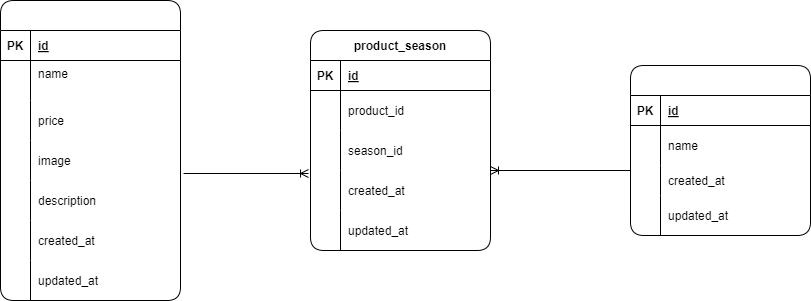

The diagram above was exported from draw.io. Its source (the exported page's mxGraphModel, read from the mxfile embedded in the PNG):
<mxGraphModel dx="1216" dy="568" grid="0" gridSize="10" guides="1" tooltips="1" connect="1" arrows="0" fold="1" page="1" pageScale="1" pageWidth="102400" pageHeight="76800" background="#ffffff" math="0" shadow="0">
  <root>
    <mxCell id="0" />
    <mxCell id="1" parent="0" />
    <mxCell id="32" value="seasons" style="shape=table;startSize=30;container=1;collapsible=1;childLayout=tableLayout;fixedRows=1;rowLines=0;fontStyle=1;align=center;resizeLast=1;rounded=1;fontColor=#FFFFFF;" vertex="1" parent="1">
      <mxGeometry x="640" y="245" width="180" height="170" as="geometry" />
    </mxCell>
    <mxCell id="33" value="" style="shape=tableRow;horizontal=0;startSize=0;swimlaneHead=0;swimlaneBody=0;fillColor=none;collapsible=0;dropTarget=0;points=[[0,0.5],[1,0.5]];portConstraint=eastwest;top=0;left=0;right=0;bottom=1;rounded=1;fontColor=#000000;" vertex="1" parent="32">
      <mxGeometry y="30" width="180" height="30" as="geometry" />
    </mxCell>
    <mxCell id="34" value="PK" style="shape=partialRectangle;connectable=0;fillColor=none;top=0;left=0;bottom=0;right=0;fontStyle=1;overflow=hidden;rounded=1;fontColor=#000000;" vertex="1" parent="33">
      <mxGeometry width="30" height="30" as="geometry">
        <mxRectangle width="30" height="30" as="alternateBounds" />
      </mxGeometry>
    </mxCell>
    <mxCell id="35" value="id" style="shape=partialRectangle;connectable=0;fillColor=none;top=0;left=0;bottom=0;right=0;align=left;spacingLeft=6;fontStyle=5;overflow=hidden;rounded=1;fontColor=#000000;" vertex="1" parent="33">
      <mxGeometry x="30" width="150" height="30" as="geometry">
        <mxRectangle width="150" height="30" as="alternateBounds" />
      </mxGeometry>
    </mxCell>
    <mxCell id="36" value="" style="shape=tableRow;horizontal=0;startSize=0;swimlaneHead=0;swimlaneBody=0;fillColor=none;collapsible=0;dropTarget=0;points=[[0,0.5],[1,0.5]];portConstraint=eastwest;top=0;left=0;right=0;bottom=0;rounded=1;fontColor=#000000;" vertex="1" parent="32">
      <mxGeometry y="60" width="180" height="40" as="geometry" />
    </mxCell>
    <mxCell id="37" value="" style="shape=partialRectangle;connectable=0;fillColor=none;top=0;left=0;bottom=0;right=0;editable=1;overflow=hidden;rounded=1;fontColor=#000000;" vertex="1" parent="36">
      <mxGeometry width="30" height="40" as="geometry">
        <mxRectangle width="30" height="40" as="alternateBounds" />
      </mxGeometry>
    </mxCell>
    <mxCell id="38" value="name" style="shape=partialRectangle;connectable=0;fillColor=none;top=0;left=0;bottom=0;right=0;align=left;spacingLeft=6;overflow=hidden;rounded=1;fontColor=#000000;" vertex="1" parent="36">
      <mxGeometry x="30" width="150" height="40" as="geometry">
        <mxRectangle width="150" height="40" as="alternateBounds" />
      </mxGeometry>
    </mxCell>
    <mxCell id="39" value="" style="shape=tableRow;horizontal=0;startSize=0;swimlaneHead=0;swimlaneBody=0;fillColor=none;collapsible=0;dropTarget=0;points=[[0,0.5],[1,0.5]];portConstraint=eastwest;top=0;left=0;right=0;bottom=0;rounded=1;fontColor=#000000;" vertex="1" parent="32">
      <mxGeometry y="100" width="180" height="30" as="geometry" />
    </mxCell>
    <mxCell id="40" value="" style="shape=partialRectangle;connectable=0;fillColor=none;top=0;left=0;bottom=0;right=0;editable=1;overflow=hidden;rounded=1;fontColor=#000000;" vertex="1" parent="39">
      <mxGeometry width="30" height="30" as="geometry">
        <mxRectangle width="30" height="30" as="alternateBounds" />
      </mxGeometry>
    </mxCell>
    <mxCell id="41" value="created_at" style="shape=partialRectangle;connectable=0;fillColor=none;top=0;left=0;bottom=0;right=0;align=left;spacingLeft=6;overflow=hidden;rounded=1;fontColor=#000000;" vertex="1" parent="39">
      <mxGeometry x="30" width="150" height="30" as="geometry">
        <mxRectangle width="150" height="30" as="alternateBounds" />
      </mxGeometry>
    </mxCell>
    <mxCell id="42" value="" style="shape=tableRow;horizontal=0;startSize=0;swimlaneHead=0;swimlaneBody=0;fillColor=none;collapsible=0;dropTarget=0;points=[[0,0.5],[1,0.5]];portConstraint=eastwest;top=0;left=0;right=0;bottom=0;rounded=1;fontColor=#000000;" vertex="1" parent="32">
      <mxGeometry y="130" width="180" height="40" as="geometry" />
    </mxCell>
    <mxCell id="43" value="" style="shape=partialRectangle;connectable=0;fillColor=none;top=0;left=0;bottom=0;right=0;editable=1;overflow=hidden;rounded=1;fontColor=#000000;" vertex="1" parent="42">
      <mxGeometry width="30" height="40" as="geometry">
        <mxRectangle width="30" height="40" as="alternateBounds" />
      </mxGeometry>
    </mxCell>
    <mxCell id="44" value="updated_at" style="shape=partialRectangle;connectable=0;fillColor=none;top=0;left=0;bottom=0;right=0;align=left;spacingLeft=6;overflow=hidden;rounded=1;fontColor=#000000;" vertex="1" parent="42">
      <mxGeometry x="30" width="150" height="40" as="geometry">
        <mxRectangle width="150" height="40" as="alternateBounds" />
      </mxGeometry>
    </mxCell>
    <mxCell id="46" value="products" style="shape=table;startSize=30;container=1;collapsible=1;childLayout=tableLayout;fixedRows=1;rowLines=0;fontStyle=1;align=center;resizeLast=1;rounded=1;fontColor=#FFFFFF;" vertex="1" parent="1">
      <mxGeometry x="10" y="180" width="180" height="300" as="geometry" />
    </mxCell>
    <mxCell id="47" value="" style="shape=tableRow;horizontal=0;startSize=0;swimlaneHead=0;swimlaneBody=0;fillColor=none;collapsible=0;dropTarget=0;points=[[0,0.5],[1,0.5]];portConstraint=eastwest;top=0;left=0;right=0;bottom=1;rounded=1;fontColor=#000000;" vertex="1" parent="46">
      <mxGeometry y="30" width="180" height="30" as="geometry" />
    </mxCell>
    <mxCell id="48" value="PK" style="shape=partialRectangle;connectable=0;fillColor=none;top=0;left=0;bottom=0;right=0;fontStyle=1;overflow=hidden;rounded=1;fontColor=#000000;" vertex="1" parent="47">
      <mxGeometry width="30" height="30" as="geometry">
        <mxRectangle width="30" height="30" as="alternateBounds" />
      </mxGeometry>
    </mxCell>
    <mxCell id="49" value="id" style="shape=partialRectangle;connectable=0;fillColor=none;top=0;left=0;bottom=0;right=0;align=left;spacingLeft=6;fontStyle=5;overflow=hidden;rounded=1;fontFamily=Helvetica;fontColor=#000000;" vertex="1" parent="47">
      <mxGeometry x="30" width="150" height="30" as="geometry">
        <mxRectangle width="150" height="30" as="alternateBounds" />
      </mxGeometry>
    </mxCell>
    <mxCell id="50" value="" style="shape=tableRow;horizontal=0;startSize=0;swimlaneHead=0;swimlaneBody=0;fillColor=none;collapsible=0;dropTarget=0;points=[[0,0.5],[1,0.5]];portConstraint=eastwest;top=0;left=0;right=0;bottom=0;rounded=1;fontColor=#000000;" vertex="1" parent="46">
      <mxGeometry y="60" width="180" height="40" as="geometry" />
    </mxCell>
    <mxCell id="51" value="" style="shape=partialRectangle;connectable=0;fillColor=none;top=0;left=0;bottom=0;right=0;editable=1;overflow=hidden;rounded=1;fontColor=#000000;" vertex="1" parent="50">
      <mxGeometry width="30" height="40" as="geometry">
        <mxRectangle width="30" height="40" as="alternateBounds" />
      </mxGeometry>
    </mxCell>
    <mxCell id="52" value="name  &#10;" style="shape=partialRectangle;connectable=0;fillColor=none;top=0;left=0;bottom=0;right=0;align=left;spacingLeft=6;overflow=hidden;rounded=1;fontColor=#000000;" vertex="1" parent="50">
      <mxGeometry x="30" width="150" height="40" as="geometry">
        <mxRectangle width="150" height="40" as="alternateBounds" />
      </mxGeometry>
    </mxCell>
    <mxCell id="53" value="" style="shape=tableRow;horizontal=0;startSize=0;swimlaneHead=0;swimlaneBody=0;fillColor=none;collapsible=0;dropTarget=0;points=[[0,0.5],[1,0.5]];portConstraint=eastwest;top=0;left=0;right=0;bottom=0;rounded=1;fontColor=#000000;" vertex="1" parent="46">
      <mxGeometry y="100" width="180" height="40" as="geometry" />
    </mxCell>
    <mxCell id="54" value="" style="shape=partialRectangle;connectable=0;fillColor=none;top=0;left=0;bottom=0;right=0;editable=1;overflow=hidden;rounded=1;fontColor=#000000;" vertex="1" parent="53">
      <mxGeometry width="30" height="40" as="geometry">
        <mxRectangle width="30" height="40" as="alternateBounds" />
      </mxGeometry>
    </mxCell>
    <mxCell id="55" value="price" style="shape=partialRectangle;connectable=0;fillColor=none;top=0;left=0;bottom=0;right=0;align=left;spacingLeft=6;overflow=hidden;rounded=1;labelBorderColor=none;fontColor=#000000;" vertex="1" parent="53">
      <mxGeometry x="30" width="150" height="40" as="geometry">
        <mxRectangle width="150" height="40" as="alternateBounds" />
      </mxGeometry>
    </mxCell>
    <mxCell id="56" value="" style="shape=tableRow;horizontal=0;startSize=0;swimlaneHead=0;swimlaneBody=0;fillColor=none;collapsible=0;dropTarget=0;points=[[0,0.5],[1,0.5]];portConstraint=eastwest;top=0;left=0;right=0;bottom=0;rounded=1;fontColor=#000000;" vertex="1" parent="46">
      <mxGeometry y="140" width="180" height="40" as="geometry" />
    </mxCell>
    <mxCell id="57" value="" style="shape=partialRectangle;connectable=0;fillColor=none;top=0;left=0;bottom=0;right=0;editable=1;overflow=hidden;rounded=1;fontColor=#000000;" vertex="1" parent="56">
      <mxGeometry width="30" height="40" as="geometry">
        <mxRectangle width="30" height="40" as="alternateBounds" />
      </mxGeometry>
    </mxCell>
    <mxCell id="58" value="image" style="shape=partialRectangle;connectable=0;fillColor=none;top=0;left=0;bottom=0;right=0;align=left;spacingLeft=6;overflow=hidden;rounded=1;fontColor=#000000;" vertex="1" parent="56">
      <mxGeometry x="30" width="150" height="40" as="geometry">
        <mxRectangle width="150" height="40" as="alternateBounds" />
      </mxGeometry>
    </mxCell>
    <mxCell id="73" value="" style="shape=tableRow;horizontal=0;startSize=0;swimlaneHead=0;swimlaneBody=0;fillColor=none;collapsible=0;dropTarget=0;points=[[0,0.5],[1,0.5]];portConstraint=eastwest;top=0;left=0;right=0;bottom=0;rounded=1;fontColor=#000000;" vertex="1" parent="46">
      <mxGeometry y="180" width="180" height="40" as="geometry" />
    </mxCell>
    <mxCell id="74" value="" style="shape=partialRectangle;connectable=0;fillColor=none;top=0;left=0;bottom=0;right=0;editable=1;overflow=hidden;rounded=1;fontColor=#000000;" vertex="1" parent="73">
      <mxGeometry width="30" height="40" as="geometry">
        <mxRectangle width="30" height="40" as="alternateBounds" />
      </mxGeometry>
    </mxCell>
    <mxCell id="75" value="description" style="shape=partialRectangle;connectable=0;fillColor=none;top=0;left=0;bottom=0;right=0;align=left;spacingLeft=6;overflow=hidden;rounded=1;fontColor=#000000;" vertex="1" parent="73">
      <mxGeometry x="30" width="150" height="40" as="geometry">
        <mxRectangle width="150" height="40" as="alternateBounds" />
      </mxGeometry>
    </mxCell>
    <mxCell id="81" value="" style="shape=tableRow;horizontal=0;startSize=0;swimlaneHead=0;swimlaneBody=0;fillColor=none;collapsible=0;dropTarget=0;points=[[0,0.5],[1,0.5]];portConstraint=eastwest;top=0;left=0;right=0;bottom=0;rounded=1;fontColor=#000000;" vertex="1" parent="46">
      <mxGeometry y="220" width="180" height="40" as="geometry" />
    </mxCell>
    <mxCell id="82" value="" style="shape=partialRectangle;connectable=0;fillColor=none;top=0;left=0;bottom=0;right=0;editable=1;overflow=hidden;rounded=1;fontColor=#000000;" vertex="1" parent="81">
      <mxGeometry width="30" height="40" as="geometry">
        <mxRectangle width="30" height="40" as="alternateBounds" />
      </mxGeometry>
    </mxCell>
    <mxCell id="83" value="created_at" style="shape=partialRectangle;connectable=0;fillColor=none;top=0;left=0;bottom=0;right=0;align=left;spacingLeft=6;overflow=hidden;rounded=1;fontColor=#000000;" vertex="1" parent="81">
      <mxGeometry x="30" width="150" height="40" as="geometry">
        <mxRectangle width="150" height="40" as="alternateBounds" />
      </mxGeometry>
    </mxCell>
    <mxCell id="85" value="" style="shape=tableRow;horizontal=0;startSize=0;swimlaneHead=0;swimlaneBody=0;fillColor=none;collapsible=0;dropTarget=0;points=[[0,0.5],[1,0.5]];portConstraint=eastwest;top=0;left=0;right=0;bottom=0;rounded=1;fontColor=#000000;" vertex="1" parent="46">
      <mxGeometry y="260" width="180" height="40" as="geometry" />
    </mxCell>
    <mxCell id="86" value="" style="shape=partialRectangle;connectable=0;fillColor=none;top=0;left=0;bottom=0;right=0;editable=1;overflow=hidden;rounded=1;fontColor=#000000;" vertex="1" parent="85">
      <mxGeometry width="30" height="40" as="geometry">
        <mxRectangle width="30" height="40" as="alternateBounds" />
      </mxGeometry>
    </mxCell>
    <mxCell id="87" value="updated_at" style="shape=partialRectangle;connectable=0;fillColor=none;top=0;left=0;bottom=0;right=0;align=left;spacingLeft=6;overflow=hidden;rounded=1;fontColor=#000000;" vertex="1" parent="85">
      <mxGeometry x="30" width="150" height="40" as="geometry">
        <mxRectangle width="150" height="40" as="alternateBounds" />
      </mxGeometry>
    </mxCell>
    <mxCell id="59" value="product_season" style="shape=table;startSize=30;container=1;collapsible=1;childLayout=tableLayout;fixedRows=1;rowLines=0;fontStyle=1;align=center;resizeLast=1;rounded=1;" vertex="1" parent="1">
      <mxGeometry x="320" y="210" width="180" height="220" as="geometry" />
    </mxCell>
    <mxCell id="60" value="" style="shape=tableRow;horizontal=0;startSize=0;swimlaneHead=0;swimlaneBody=0;fillColor=none;collapsible=0;dropTarget=0;points=[[0,0.5],[1,0.5]];portConstraint=eastwest;top=0;left=0;right=0;bottom=1;rounded=1;" vertex="1" parent="59">
      <mxGeometry y="30" width="180" height="30" as="geometry" />
    </mxCell>
    <mxCell id="61" value="PK" style="shape=partialRectangle;connectable=0;fillColor=none;top=0;left=0;bottom=0;right=0;fontStyle=1;overflow=hidden;rounded=1;fontColor=#000000;" vertex="1" parent="60">
      <mxGeometry width="30" height="30" as="geometry">
        <mxRectangle width="30" height="30" as="alternateBounds" />
      </mxGeometry>
    </mxCell>
    <mxCell id="62" value="id" style="shape=partialRectangle;connectable=0;fillColor=none;top=0;left=0;bottom=0;right=0;align=left;spacingLeft=6;fontStyle=5;overflow=hidden;rounded=1;fontColor=#000000;" vertex="1" parent="60">
      <mxGeometry x="30" width="150" height="30" as="geometry">
        <mxRectangle width="150" height="30" as="alternateBounds" />
      </mxGeometry>
    </mxCell>
    <mxCell id="63" value="" style="shape=tableRow;horizontal=0;startSize=0;swimlaneHead=0;swimlaneBody=0;fillColor=none;collapsible=0;dropTarget=0;points=[[0,0.5],[1,0.5]];portConstraint=eastwest;top=0;left=0;right=0;bottom=0;rounded=1;" vertex="1" parent="59">
      <mxGeometry y="60" width="180" height="40" as="geometry" />
    </mxCell>
    <mxCell id="64" value="" style="shape=partialRectangle;connectable=0;fillColor=none;top=0;left=0;bottom=0;right=0;editable=1;overflow=hidden;rounded=1;fontColor=#000000;" vertex="1" parent="63">
      <mxGeometry width="30" height="40" as="geometry">
        <mxRectangle width="30" height="40" as="alternateBounds" />
      </mxGeometry>
    </mxCell>
    <mxCell id="65" value="product_id    " style="shape=partialRectangle;connectable=0;fillColor=none;top=0;left=0;bottom=0;right=0;align=left;spacingLeft=6;overflow=hidden;rounded=1;fontColor=#000000;" vertex="1" parent="63">
      <mxGeometry x="30" width="150" height="40" as="geometry">
        <mxRectangle width="150" height="40" as="alternateBounds" />
      </mxGeometry>
    </mxCell>
    <mxCell id="66" value="" style="shape=tableRow;horizontal=0;startSize=0;swimlaneHead=0;swimlaneBody=0;fillColor=none;collapsible=0;dropTarget=0;points=[[0,0.5],[1,0.5]];portConstraint=eastwest;top=0;left=0;right=0;bottom=0;rounded=1;" vertex="1" parent="59">
      <mxGeometry y="100" width="180" height="40" as="geometry" />
    </mxCell>
    <mxCell id="67" value="" style="shape=partialRectangle;connectable=0;fillColor=none;top=0;left=0;bottom=0;right=0;editable=1;overflow=hidden;rounded=1;fontColor=#000000;" vertex="1" parent="66">
      <mxGeometry width="30" height="40" as="geometry">
        <mxRectangle width="30" height="40" as="alternateBounds" />
      </mxGeometry>
    </mxCell>
    <mxCell id="68" value="season_id" style="shape=partialRectangle;connectable=0;fillColor=none;top=0;left=0;bottom=0;right=0;align=left;spacingLeft=6;overflow=hidden;rounded=1;fontColor=#000000;" vertex="1" parent="66">
      <mxGeometry x="30" width="150" height="40" as="geometry">
        <mxRectangle width="150" height="40" as="alternateBounds" />
      </mxGeometry>
    </mxCell>
    <mxCell id="69" value="" style="shape=tableRow;horizontal=0;startSize=0;swimlaneHead=0;swimlaneBody=0;fillColor=none;collapsible=0;dropTarget=0;points=[[0,0.5],[1,0.5]];portConstraint=eastwest;top=0;left=0;right=0;bottom=0;rounded=1;" vertex="1" parent="59">
      <mxGeometry y="140" width="180" height="40" as="geometry" />
    </mxCell>
    <mxCell id="70" value="" style="shape=partialRectangle;connectable=0;fillColor=none;top=0;left=0;bottom=0;right=0;editable=1;overflow=hidden;rounded=1;fontColor=#000000;" vertex="1" parent="69">
      <mxGeometry width="30" height="40" as="geometry">
        <mxRectangle width="30" height="40" as="alternateBounds" />
      </mxGeometry>
    </mxCell>
    <mxCell id="71" value="created_at" style="shape=partialRectangle;connectable=0;fillColor=none;top=0;left=0;bottom=0;right=0;align=left;spacingLeft=6;overflow=hidden;rounded=1;fontColor=#000000;" vertex="1" parent="69">
      <mxGeometry x="30" width="150" height="40" as="geometry">
        <mxRectangle width="150" height="40" as="alternateBounds" />
      </mxGeometry>
    </mxCell>
    <mxCell id="89" value="" style="shape=tableRow;horizontal=0;startSize=0;swimlaneHead=0;swimlaneBody=0;fillColor=none;collapsible=0;dropTarget=0;points=[[0,0.5],[1,0.5]];portConstraint=eastwest;top=0;left=0;right=0;bottom=0;rounded=1;" vertex="1" parent="59">
      <mxGeometry y="180" width="180" height="40" as="geometry" />
    </mxCell>
    <mxCell id="90" value="" style="shape=partialRectangle;connectable=0;fillColor=none;top=0;left=0;bottom=0;right=0;editable=1;overflow=hidden;rounded=1;fontColor=#000000;" vertex="1" parent="89">
      <mxGeometry width="30" height="40" as="geometry">
        <mxRectangle width="30" height="40" as="alternateBounds" />
      </mxGeometry>
    </mxCell>
    <mxCell id="91" value="updated_at" style="shape=partialRectangle;connectable=0;fillColor=none;top=0;left=0;bottom=0;right=0;align=left;spacingLeft=6;overflow=hidden;rounded=1;fontColor=#000000;" vertex="1" parent="89">
      <mxGeometry x="30" width="150" height="40" as="geometry">
        <mxRectangle width="150" height="40" as="alternateBounds" />
      </mxGeometry>
    </mxCell>
    <mxCell id="99" value="" style="fontSize=12;html=1;endArrow=ERoneToMany;entryX=-0.011;entryY=1.075;entryDx=0;entryDy=0;entryPerimeter=0;exitX=1.017;exitY=0.825;exitDx=0;exitDy=0;exitPerimeter=0;" edge="1" parent="1" source="56" target="66">
      <mxGeometry width="100" height="100" relative="1" as="geometry">
        <mxPoint x="190" y="400" as="sourcePoint" />
        <mxPoint x="290" y="300" as="targetPoint" />
      </mxGeometry>
    </mxCell>
    <mxCell id="103" value="" style="fontSize=12;html=1;endArrow=ERoneToMany;" edge="1" parent="1">
      <mxGeometry width="100" height="100" relative="1" as="geometry">
        <mxPoint x="640" y="350" as="sourcePoint" />
        <mxPoint x="500" y="350" as="targetPoint" />
        <Array as="points" />
      </mxGeometry>
    </mxCell>
  </root>
</mxGraphModel>